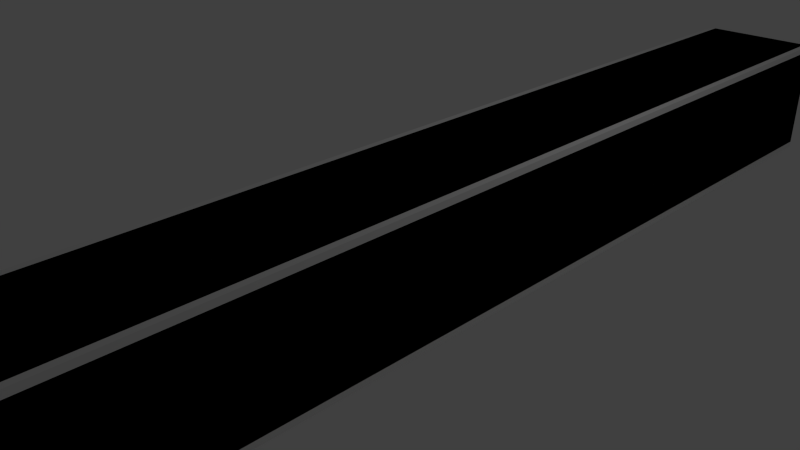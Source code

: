 # Source: p_2x20_45.blend  (saved by Blender 2.69.0; exported with 4.5.12 LTS)
import bpy
from mathutils import Matrix  # noqa: F401  (used for matrix-valued properties, if any)

bpy.ops.wm.read_factory_settings(use_empty=True)
scene = bpy.context.scene
scene.name = 'Scene'

# ---- collections
col_collection_1 = bpy.data.collections.new('Collection 1'); scene.collection.children.link(col_collection_1)

# ---- materials (node trees are filled in below, after node groups)
mat_material = bpy.data.materials.new('Material')
mat_material.alpha_threshold = 0.0
mat_material.roughness = 0.5
mat_material.line_color = (0.0, 0.0, 0.0, 1.0)

# ---- material node trees

# ---- world
world_world = bpy.data.worlds.new('World'); scene.world = world_world
world_world.color = (0.05088, 0.05088, 0.05088)
world_world.use_sun_shadow = False
world_world.sun_shadow_jitter_overblur = 0.0
world_world.cycles.sampling_method = 'MANUAL'
world_world.cycles.sample_map_resolution = 256

# ---- cameras
cam_camera = bpy.data.cameras.new('Camera')
cam_camera.clip_end = 100.0
cam_camera.lens = 35.0
cam_camera.sensor_width = 32.0
cam_camera.sensor_height = 18.0
cam_camera.ortho_scale = 7.314
cam_camera.dof.focus_distance = 0.0

# ---- lights
light_lamp = bpy.data.lights.new('Lamp', 'POINT')
light_lamp.transmission_factor = 0.0
light_lamp.cutoff_distance = 30.0
light_lamp.energy = 100.0
light_lamp.shadow_buffer_clip_start = 1.001
light_lamp.shadow_soft_size = 0.1
light_lamp.shadow_maximum_resolution = 0.006
light_lamp.use_absolute_resolution = True
light_lamp.cycles.use_multiple_importance_sampling = False

# ---- meshes
me_cube_002 = bpy.data.meshes.new('Cube.002')
me_cube_002.from_pydata([(-1.0, 10.0, -1.0), (-1.0, 10.0, 1.0), (1.0, 10.0, 1.0), (1.0, 10.0, -1.0), (-1.0, -10.0, -1.0), (-1.0, -10.0, 1.0), (1.0, -10.0, 1.0), (1.0, -10.0, -1.0)], [], [(4, 5, 1, 0), (5, 6, 2, 1), (6, 7, 3, 2), (7, 4, 0, 3), (0, 1, 2, 3), (7, 6, 5, 4)])
me_cube_002.use_remesh_preserve_volume = False
me_cube_002.use_remesh_preserve_attributes = False
me_cube_002.use_mirror_vertex_groups = False
me_cube_002.update()
me_cube = bpy.data.meshes.new('Cube')
me_cube.from_pydata([(0.9, 10.0, 1.0), (0.9, 10.0, -1.0), (-0.9, 10.0, -1.0), (-0.9, 10.0, 1.0), (0.9, -10.0, 1.0), (0.9, -10.0, -1.0), (-0.9, -10.0, -1.0), (-0.9, -10.0, 1.0), (1.0, 10.0, 0.9), (1.0, 10.0, -0.9), (-1.0, 10.0, -0.9), (-1.0, 10.0, 0.9), (1.0, -10.0, 0.9), (1.0, -10.0, -0.9), (-1.0, -10.0, -0.9), (-1.0, -10.0, 0.9), (0.9, 7.55e-08, 1.0), (0.9, -7.55e-08, -1.0), (-0.9, -7.55e-08, -1.0), (-0.9, 7.55e-08, 1.0), (1.0, 6.795e-08, 0.9), (1.0, -6.795e-08, -0.9), (-1.0, -6.795e-08, -0.9), (-1.0, 6.795e-08, 0.9), (0.9, -5.0, 1.0), (0.9, -5.0, -1.0), (-0.9, -5.0, -1.0), (-0.9, -5.0, 1.0), (1.0, -5.0, 0.9), (1.0, -5.0, -0.9), (-1.0, -5.0, -0.9), (-1.0, -5.0, 0.9), (-0.9, 5.0, 1.0), (-0.9, 5.0, -1.0), (0.9, 5.0, -1.0), (0.9, 5.0, 1.0), (-1.0, 5.0, 0.9), (-1.0, 5.0, -0.9), (1.0, 5.0, -0.9), (1.0, 5.0, 0.9), (0.9, -7.5, 1.0), (0.9, -7.5, -1.0), (-0.9, -7.5, -1.0), (-0.9, -7.5, 1.0), (1.0, -7.5, 0.9), (1.0, -7.5, -0.9), (-1.0, -7.5, -0.9), (-1.0, -7.5, 0.9), (-0.9, 7.5, 1.0), (-0.9, 7.5, -1.0), (0.9, 7.5, -1.0), (0.9, 7.5, 1.0), (-1.0, -2.5, 0.9), (-1.0, -2.5, -0.9), (1.0, -2.5, -0.9), (1.0, -2.5, 0.9), (-1.0, 2.5, 0.9), (1.0, 2.5, -0.9), (1.0, 2.5, 0.9), (-1.0, 2.5, -0.9), (-1.0, 7.5, 0.9), (-1.0, 7.5, -0.9), (1.0, 7.5, -0.9), (1.0, 7.5, 0.9), (-0.9, -2.5, 1.0), (-0.9, -2.5, -1.0), (0.9, -2.5, -1.0), (0.9, -2.5, 1.0), (-0.9, 2.5, -1.0), (0.9, 2.5, 1.0), (0.9, 2.5, -1.0), (-0.9, 2.5, 1.0)], [], [(0, 1, 2, 3), (4, 7, 6, 5), (6, 7, 15, 14), (41, 5, 6, 42), (50, 1, 9, 62), (51, 0, 3, 48), (44, 12, 13, 45), (46, 14, 15, 47), (42, 6, 14, 46), (4, 5, 13, 12), (3, 2, 10, 11), (1, 0, 8, 9), (48, 3, 11, 60), (40, 4, 12, 44), (70, 17, 18, 68), (66, 17, 21, 54), (67, 16, 19, 64), (58, 20, 21, 57), (59, 22, 23, 56), (68, 18, 22, 59), (64, 19, 23, 52), (69, 16, 20, 58), (66, 25, 26, 65), (55, 28, 29, 54), (53, 30, 31, 52), (65, 26, 30, 53), (67, 24, 28, 55), (41, 25, 29, 45), (40, 24, 27, 43), (43, 27, 31, 47), (51, 35, 39, 63), (61, 37, 36, 60), (50, 34, 33, 49), (70, 34, 38, 57), (71, 32, 36, 56), (63, 39, 38, 62), (69, 35, 32, 71), (49, 33, 37, 61), (25, 41, 42, 26), (28, 44, 45, 29), (30, 46, 47, 31), (26, 42, 46, 30), (24, 40, 44, 28), (5, 41, 45, 13), (4, 40, 43, 7), (7, 43, 47, 15), (1, 50, 49, 2), (16, 67, 55, 20), (0, 51, 63, 8), (27, 64, 52, 31), (34, 50, 62, 38), (22, 53, 52, 23), (24, 67, 64, 27), (10, 61, 60, 11), (17, 70, 57, 21), (18, 65, 53, 22), (20, 55, 54, 21), (19, 71, 56, 23), (35, 69, 58, 39), (25, 66, 54, 29), (17, 66, 65, 18), (16, 69, 71, 19), (33, 68, 59, 37), (39, 58, 57, 38), (37, 59, 56, 36), (35, 51, 48, 32), (34, 70, 68, 33), (8, 63, 62, 9), (2, 49, 61, 10), (32, 48, 60, 36)])
_uv = me_cube.uv_layers.new(name='UVMap.001')
_uv.uv.foreach_set('vector', [0.6866, 0.5949, 0.6866, 0.6914, 0.5997, 0.6914, 0.5997, 0.5949, 0.6914, 0.7712, 0.6914, 0.8581, 0.5949, 0.8581, 0.5949, 0.7712, 0.5949, 0.8581, 0.6914, 0.8581, 0.6866, 0.8629, 0.5998, 0.8629, 0.0375, 0.1581, 0.0375, 0.0375, 0.1243, 0.0375, 0.1243, 0.1581, 0.8708, 0.1581, 0.8708, 0.0375, 0.8757, 0.0375, 0.8757, 0.1581, 0.791, 0.3993, 0.791, 0.5199, 0.7042, 0.5199, 0.7042, 0.3993, 0.3993, 0.7616, 0.5199, 0.7616, 0.5199, 0.8484, 0.3993, 0.8484, 0.3993, 0.5949, 0.5199, 0.5949, 0.5199, 0.6818, 0.3993, 0.6818, 0.1243, 0.1581, 0.1243, 0.0375, 0.1292, 0.0375, 0.1292, 0.1581, 0.6914, 0.7712, 0.5949, 0.7712, 0.5997, 0.7664, 0.6866, 0.7664, 0.5997, 0.5949, 0.5997, 0.6914, 0.5949, 0.6866, 0.5949, 0.5998, 0.6866, 0.6914, 0.6866, 0.5949, 0.6914, 0.5998, 0.6914, 0.6866, 0.3708, 0.1581, 0.3708, 0.0375, 0.3757, 0.0375, 0.3757, 0.1581, 0.6243, 0.1581, 0.6243, 0.0375, 0.6292, 0.0375, 0.6292, 0.1581, 0.2042, 0.1581, 0.2042, 0.0375, 0.291, 0.0375, 0.291, 0.1581, 0.1581, 0.8533, 0.0375, 0.8533, 0.0375, 0.8484, 0.1581, 0.8484, 0.6243, 0.3993, 0.6243, 0.5199, 0.5375, 0.5199, 0.5375, 0.3993, 0.9625, 0.3993, 0.9625, 0.5199, 0.8757, 0.5199, 0.8757, 0.3993, 0.4625, 0.3993, 0.4625, 0.5199, 0.3757, 0.5199, 0.3757, 0.3993, 0.291, 0.1581, 0.291, 0.0375, 0.2958, 0.0375, 0.2958, 0.1581, 0.1581, 0.6866, 0.0375, 0.6866, 0.0375, 0.6818, 0.1581, 0.6818, 0.791, 0.1581, 0.791, 0.0375, 0.7958, 0.0375, 0.7958, 0.1581, 0.0375, 0.3993, 0.0375, 0.2787, 0.1243, 0.2787, 0.1243, 0.3993, 0.1581, 0.7616, 0.2787, 0.7616, 0.2787, 0.8484, 0.1581, 0.8484, 0.1581, 0.5949, 0.2787, 0.5949, 0.2787, 0.6818, 0.1581, 0.6818, 0.1243, 0.3993, 0.1243, 0.2787, 0.1292, 0.2787, 0.1292, 0.3993, 0.6243, 0.3993, 0.6243, 0.2787, 0.6292, 0.2787, 0.6292, 0.3993, 0.3993, 0.8533, 0.2787, 0.8533, 0.2787, 0.8484, 0.3993, 0.8484, 0.6243, 0.1581, 0.6243, 0.2787, 0.5375, 0.2787, 0.5375, 0.1581, 0.3993, 0.6866, 0.2787, 0.6866, 0.2787, 0.6818, 0.3993, 0.6818, 0.791, 0.3993, 0.791, 0.2787, 0.7958, 0.2787, 0.7958, 0.3993, 0.4625, 0.1581, 0.4625, 0.2787, 0.3757, 0.2787, 0.3757, 0.1581, 0.2042, 0.3993, 0.2042, 0.2787, 0.291, 0.2787, 0.291, 0.3993, 0.8708, 0.3993, 0.8708, 0.2787, 0.8757, 0.2787, 0.8757, 0.3993, 0.3708, 0.3993, 0.3708, 0.2787, 0.3757, 0.2787, 0.3757, 0.3993, 0.9625, 0.1581, 0.9625, 0.2787, 0.8757, 0.2787, 0.8757, 0.1581, 0.791, 0.1581, 0.791, 0.2787, 0.7042, 0.2787, 0.7042, 0.1581, 0.291, 0.3993, 0.291, 0.2787, 0.2958, 0.2787, 0.2958, 0.3993, 0.0375, 0.2787, 0.0375, 0.1581, 0.1243, 0.1581, 0.1243, 0.2787, 0.2787, 0.7616, 0.3993, 0.7616, 0.3993, 0.8484, 0.2787, 0.8484, 0.2787, 0.5949, 0.3993, 0.5949, 0.3993, 0.6818, 0.2787, 0.6818, 0.1243, 0.2787, 0.1243, 0.1581, 0.1292, 0.1581, 0.1292, 0.2787, 0.6243, 0.2787, 0.6243, 0.1581, 0.6292, 0.1581, 0.6292, 0.2787, 0.5199, 0.8533, 0.3993, 0.8533, 0.3993, 0.8484, 0.5199, 0.8484, 0.6243, 0.0375, 0.6243, 0.1581, 0.5375, 0.1581, 0.5375, 0.0375, 0.5199, 0.6866, 0.3993, 0.6866, 0.3993, 0.6818, 0.5199, 0.6818, 0.2042, 0.5199, 0.2042, 0.3993, 0.291, 0.3993, 0.291, 0.5199, 0.6243, 0.5199, 0.6243, 0.3993, 0.6292, 0.3993, 0.6292, 0.5199, 0.791, 0.5199, 0.791, 0.3993, 0.7958, 0.3993, 0.7958, 0.5199, 0.2787, 0.6866, 0.1581, 0.6866, 0.1581, 0.6818, 0.2787, 0.6818, 0.8708, 0.2787, 0.8708, 0.1581, 0.8757, 0.1581, 0.8757, 0.2787, 0.0375, 0.5949, 0.1581, 0.5949, 0.1581, 0.6818, 0.0375, 0.6818, 0.6243, 0.2787, 0.6243, 0.3993, 0.5375, 0.3993, 0.5375, 0.2787, 0.4625, 0.0375, 0.4625, 0.1581, 0.3757, 0.1581, 0.3757, 0.0375, 0.8708, 0.5199, 0.8708, 0.3993, 0.8757, 0.3993, 0.8757, 0.5199, 0.1243, 0.5199, 0.1243, 0.3993, 0.1292, 0.3993, 0.1292, 0.5199, 0.0375, 0.7616, 0.1581, 0.7616, 0.1581, 0.8484, 0.0375, 0.8484, 0.3708, 0.5199, 0.3708, 0.3993, 0.3757, 0.3993, 0.3757, 0.5199, 0.791, 0.2787, 0.791, 0.1581, 0.7958, 0.1581, 0.7958, 0.2787, 0.2787, 0.8533, 0.1581, 0.8533, 0.1581, 0.8484, 0.2787, 0.8484, 0.0375, 0.5199, 0.0375, 0.3993, 0.1243, 0.3993, 0.1243, 0.5199, 0.791, 0.0375, 0.791, 0.1581, 0.7042, 0.1581, 0.7042, 0.0375, 0.291, 0.2787, 0.291, 0.1581, 0.2958, 0.1581, 0.2958, 0.2787, 0.9625, 0.2787, 0.9625, 0.3993, 0.8757, 0.3993, 0.8757, 0.2787, 0.4625, 0.2787, 0.4625, 0.3993, 0.3757, 0.3993, 0.3757, 0.2787, 0.791, 0.2787, 0.791, 0.3993, 0.7042, 0.3993, 0.7042, 0.2787, 0.2042, 0.2787, 0.2042, 0.1581, 0.291, 0.1581, 0.291, 0.2787, 0.9625, 0.0375, 0.9625, 0.1581, 0.8757, 0.1581, 0.8757, 0.0375, 0.291, 0.5199, 0.291, 0.3993, 0.2958, 0.3993, 0.2958, 0.5199, 0.3708, 0.2787, 0.3708, 0.1581, 0.3757, 0.1581, 0.3757, 0.2787])
_uv.active_render = True
_uv = me_cube.uv_layers.new(name='UV coord')
_uv.uv.foreach_set('vector', [0.6866, 0.5949, 0.6866, 0.6914, 0.5997, 0.6914, 0.5997, 0.5949, 0.6914, 0.7712, 0.6914, 0.8581, 0.5949, 0.8581, 0.5949, 0.7712, 0.5949, 0.8581, 0.6914, 0.8581, 0.6866, 0.8629, 0.5998, 0.8629, 0.0375, 0.1581, 0.0375, 0.0375, 0.1243, 0.0375, 0.1243, 0.1581, 0.8708, 0.1581, 0.8708, 0.0375, 0.8757, 0.0375, 0.8757, 0.1581, 0.791, 0.3993, 0.791, 0.5199, 0.7042, 0.5199, 0.7042, 0.3993, 0.3993, 0.7616, 0.5199, 0.7616, 0.5199, 0.8484, 0.3993, 0.8484, 0.3993, 0.5949, 0.5199, 0.5949, 0.5199, 0.6818, 0.3993, 0.6818, 0.1243, 0.1581, 0.1243, 0.0375, 0.1292, 0.0375, 0.1292, 0.1581, 0.6914, 0.7712, 0.5949, 0.7712, 0.5997, 0.7664, 0.6866, 0.7664, 0.5997, 0.5949, 0.5997, 0.6914, 0.5949, 0.6866, 0.5949, 0.5998, 0.6866, 0.6914, 0.6866, 0.5949, 0.6914, 0.5998, 0.6914, 0.6866, 0.3708, 0.1581, 0.3708, 0.0375, 0.3757, 0.0375, 0.3757, 0.1581, 0.6243, 0.1581, 0.6243, 0.0375, 0.6292, 0.0375, 0.6292, 0.1581, 0.2042, 0.1581, 0.2042, 0.0375, 0.291, 0.0375, 0.291, 0.1581, 0.1581, 0.8533, 0.0375, 0.8533, 0.0375, 0.8484, 0.1581, 0.8484, 0.6243, 0.3993, 0.6243, 0.5199, 0.5375, 0.5199, 0.5375, 0.3993, 0.9625, 0.3993, 0.9625, 0.5199, 0.8757, 0.5199, 0.8757, 0.3993, 0.4625, 0.3993, 0.4625, 0.5199, 0.3757, 0.5199, 0.3757, 0.3993, 0.291, 0.1581, 0.291, 0.0375, 0.2958, 0.0375, 0.2958, 0.1581, 0.1581, 0.6866, 0.0375, 0.6866, 0.0375, 0.6818, 0.1581, 0.6818, 0.791, 0.1581, 0.791, 0.0375, 0.7958, 0.0375, 0.7958, 0.1581, 0.0375, 0.3993, 0.0375, 0.2787, 0.1243, 0.2787, 0.1243, 0.3993, 0.1581, 0.7616, 0.2787, 0.7616, 0.2787, 0.8484, 0.1581, 0.8484, 0.1581, 0.5949, 0.2787, 0.5949, 0.2787, 0.6818, 0.1581, 0.6818, 0.1243, 0.3993, 0.1243, 0.2787, 0.1292, 0.2787, 0.1292, 0.3993, 0.6243, 0.3993, 0.6243, 0.2787, 0.6292, 0.2787, 0.6292, 0.3993, 0.3993, 0.8533, 0.2787, 0.8533, 0.2787, 0.8484, 0.3993, 0.8484, 0.6243, 0.1581, 0.6243, 0.2787, 0.5375, 0.2787, 0.5375, 0.1581, 0.3993, 0.6866, 0.2787, 0.6866, 0.2787, 0.6818, 0.3993, 0.6818, 0.791, 0.3993, 0.791, 0.2787, 0.7958, 0.2787, 0.7958, 0.3993, 0.4625, 0.1581, 0.4625, 0.2787, 0.3757, 0.2787, 0.3757, 0.1581, 0.2042, 0.3993, 0.2042, 0.2787, 0.291, 0.2787, 0.291, 0.3993, 0.8708, 0.3993, 0.8708, 0.2787, 0.8757, 0.2787, 0.8757, 0.3993, 0.3708, 0.3993, 0.3708, 0.2787, 0.3757, 0.2787, 0.3757, 0.3993, 0.9625, 0.1581, 0.9625, 0.2787, 0.8757, 0.2787, 0.8757, 0.1581, 0.791, 0.1581, 0.791, 0.2787, 0.7042, 0.2787, 0.7042, 0.1581, 0.291, 0.3993, 0.291, 0.2787, 0.2958, 0.2787, 0.2958, 0.3993, 0.0375, 0.2787, 0.0375, 0.1581, 0.1243, 0.1581, 0.1243, 0.2787, 0.2787, 0.7616, 0.3993, 0.7616, 0.3993, 0.8484, 0.2787, 0.8484, 0.2787, 0.5949, 0.3993, 0.5949, 0.3993, 0.6818, 0.2787, 0.6818, 0.1243, 0.2787, 0.1243, 0.1581, 0.1292, 0.1581, 0.1292, 0.2787, 0.6243, 0.2787, 0.6243, 0.1581, 0.6292, 0.1581, 0.6292, 0.2787, 0.5199, 0.8533, 0.3993, 0.8533, 0.3993, 0.8484, 0.5199, 0.8484, 0.6243, 0.0375, 0.6243, 0.1581, 0.5375, 0.1581, 0.5375, 0.0375, 0.5199, 0.6866, 0.3993, 0.6866, 0.3993, 0.6818, 0.5199, 0.6818, 0.2042, 0.5199, 0.2042, 0.3993, 0.291, 0.3993, 0.291, 0.5199, 0.6243, 0.5199, 0.6243, 0.3993, 0.6292, 0.3993, 0.6292, 0.5199, 0.791, 0.5199, 0.791, 0.3993, 0.7958, 0.3993, 0.7958, 0.5199, 0.2787, 0.6866, 0.1581, 0.6866, 0.1581, 0.6818, 0.2787, 0.6818, 0.8708, 0.2787, 0.8708, 0.1581, 0.8757, 0.1581, 0.8757, 0.2787, 0.0375, 0.5949, 0.1581, 0.5949, 0.1581, 0.6818, 0.0375, 0.6818, 0.6243, 0.2787, 0.6243, 0.3993, 0.5375, 0.3993, 0.5375, 0.2787, 0.4625, 0.0375, 0.4625, 0.1581, 0.3757, 0.1581, 0.3757, 0.0375, 0.8708, 0.5199, 0.8708, 0.3993, 0.8757, 0.3993, 0.8757, 0.5199, 0.1243, 0.5199, 0.1243, 0.3993, 0.1292, 0.3993, 0.1292, 0.5199, 0.0375, 0.7616, 0.1581, 0.7616, 0.1581, 0.8484, 0.0375, 0.8484, 0.3708, 0.5199, 0.3708, 0.3993, 0.3757, 0.3993, 0.3757, 0.5199, 0.791, 0.2787, 0.791, 0.1581, 0.7958, 0.1581, 0.7958, 0.2787, 0.2787, 0.8533, 0.1581, 0.8533, 0.1581, 0.8484, 0.2787, 0.8484, 0.0375, 0.5199, 0.0375, 0.3993, 0.1243, 0.3993, 0.1243, 0.5199, 0.791, 0.0375, 0.791, 0.1581, 0.7042, 0.1581, 0.7042, 0.0375, 0.291, 0.2787, 0.291, 0.1581, 0.2958, 0.1581, 0.2958, 0.2787, 0.9625, 0.2787, 0.9625, 0.3993, 0.8757, 0.3993, 0.8757, 0.2787, 0.4625, 0.2787, 0.4625, 0.3993, 0.3757, 0.3993, 0.3757, 0.2787, 0.791, 0.2787, 0.791, 0.3993, 0.7042, 0.3993, 0.7042, 0.2787, 0.2042, 0.2787, 0.2042, 0.1581, 0.291, 0.1581, 0.291, 0.2787, 0.9625, 0.0375, 0.9625, 0.1581, 0.8757, 0.1581, 0.8757, 0.0375, 0.291, 0.5199, 0.291, 0.3993, 0.2958, 0.3993, 0.2958, 0.5199, 0.3708, 0.2787, 0.3708, 0.1581, 0.3757, 0.1581, 0.3757, 0.2787])
me_cube.materials.append(mat_material)
me_cube.use_remesh_preserve_volume = False
me_cube.use_remesh_preserve_attributes = False
me_cube.use_mirror_vertex_groups = False
me_cube.update()

# ---- objects
ob_ucx_p_2x20_vertical = bpy.data.objects.new('UCX_p_2x20_vertical', me_cube_002)
ob_p_2x20_vertical = bpy.data.objects.new('p_2x20_vertical', me_cube)
ob_lamp = bpy.data.objects.new('Lamp', light_lamp)
ob_camera = bpy.data.objects.new('Camera', cam_camera)

# ---- transforms, parenting, visibility, modifiers, constraints
ob_ucx_p_2x20_vertical.location = (0.0, 0.0, 0.0)
ob_ucx_p_2x20_vertical.hide_viewport = True
ob_ucx_p_2x20_vertical.lineart.crease_threshold = 0.0
ob_p_2x20_vertical.location = (0.0, 0.0, 0.0)
ob_p_2x20_vertical.lock_rotations_4d = False
ob_p_2x20_vertical.empty_display_type = 'ARROWS'
ob_p_2x20_vertical.lineart.crease_threshold = 0.0
ob_lamp.location = (4.076, 3.923, 5.904)
ob_lamp.rotation_euler = (0.6503, 0.05522, 1.866)
ob_lamp.lock_rotations_4d = False
ob_lamp.empty_display_type = 'ARROWS'
ob_lamp.color = (0.0, 0.0, 0.0, 0.0)
ob_lamp.hide_viewport = True
ob_lamp.lineart.crease_threshold = 0.0
ob_camera.location = (7.481, -6.508, 5.344)
ob_camera.rotation_euler = (1.109, 0.01082, 0.8149)
ob_camera.lock_rotations_4d = False
ob_camera.empty_display_type = 'ARROWS'
ob_camera.color = (0.0, 0.0, 0.0, 0.0)
ob_camera.hide_viewport = True
ob_camera.display_type = 'WIRE'
ob_camera.lineart.crease_threshold = 0.0

# ---- collection membership
col_collection_1.objects.link(ob_ucx_p_2x20_vertical)
col_collection_1.objects.link(ob_p_2x20_vertical)
col_collection_1.objects.link(ob_lamp)
col_collection_1.objects.link(ob_camera)

# ---- scene / render settings (as saved in the file)
scene.camera = ob_camera
scene.frame_start = 1; scene.frame_end = 250; scene.frame_set(1)
scene.render.engine = 'CYCLES'
scene.render.image_settings.color_mode = 'RGB'
scene.render.image_settings.compression = 90
scene.render.resolution_percentage = 50
scene.render.dither_intensity = 0.0
scene.cycles.use_denoising = False
scene.cycles.samples = 10
scene.cycles.sampling_pattern = 'TABULATED_SOBOL'
scene.cycles.light_sampling_threshold = 0.0
scene.cycles.use_adaptive_sampling = False
scene.cycles.use_light_tree = False
scene.cycles.blur_glossy = 0.0
scene.cycles.volume_bounces = 1
scene.cycles.pixel_filter_type = 'GAUSSIAN'
scene.cycles.sample_clamp_indirect = 0.0
scene.view_settings.view_transform = 'Standard'
bpy.context.view_layer.update()
